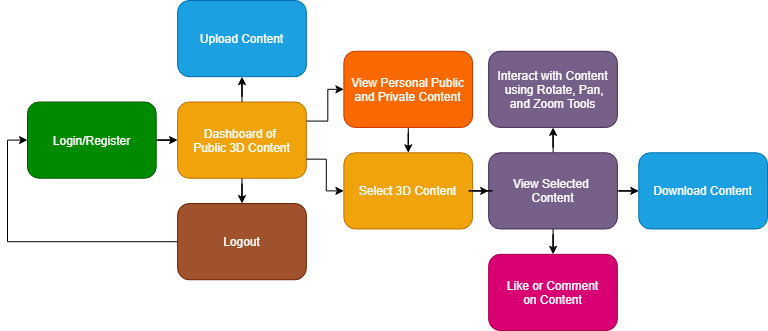

The diagram above was exported from draw.io. Its source (the exported page's mxGraphModel, read from the mxfile embedded in the PNG):
<mxGraphModel dx="700" dy="784" grid="1" gridSize="10" guides="1" tooltips="1" connect="1" arrows="1" fold="1" page="1" pageScale="1" pageWidth="850" pageHeight="1100" math="0" shadow="0">
  <root>
    <mxCell id="0" />
    <mxCell id="1" parent="0" />
    <mxCell id="tMup0Z7FAFD8e8F9wyQj-3" value="" style="group" parent="1" vertex="1" connectable="0">
      <mxGeometry x="70" y="110" width="740" height="330" as="geometry" />
    </mxCell>
    <mxCell id="z07RHBQKkhsI1wrhEOV4-1" value="Login/Register" style="rounded=1;whiteSpace=wrap;html=1;fillColor=#008a00;strokeColor=#005700;fontColor=#ffffff;" parent="tMup0Z7FAFD8e8F9wyQj-3" vertex="1">
      <mxGeometry y="101.53846153846153" width="128.69565217391303" height="76.15384615384615" as="geometry" />
    </mxCell>
    <mxCell id="z07RHBQKkhsI1wrhEOV4-2" value="Dashboard of &lt;br&gt;Public 3D Content" style="rounded=1;whiteSpace=wrap;html=1;fillColor=#f0a30a;strokeColor=#BD7000;fontColor=#ffffff;" parent="tMup0Z7FAFD8e8F9wyQj-3" vertex="1">
      <mxGeometry x="150.14492753623188" y="101.53846153846153" width="128.69565217391303" height="76.15384615384615" as="geometry" />
    </mxCell>
    <mxCell id="z07RHBQKkhsI1wrhEOV4-8" value="" style="edgeStyle=orthogonalEdgeStyle;rounded=0;orthogonalLoop=1;jettySize=auto;html=1;" parent="tMup0Z7FAFD8e8F9wyQj-3" source="z07RHBQKkhsI1wrhEOV4-1" target="z07RHBQKkhsI1wrhEOV4-2" edge="1">
      <mxGeometry relative="1" as="geometry" />
    </mxCell>
    <mxCell id="z07RHBQKkhsI1wrhEOV4-3" value="Upload Content" style="rounded=1;whiteSpace=wrap;html=1;fillColor=#1ba1e2;strokeColor=#006EAF;fontColor=#ffffff;" parent="tMup0Z7FAFD8e8F9wyQj-3" vertex="1">
      <mxGeometry x="150.14492753623188" width="128.69565217391303" height="76.15384615384615" as="geometry" />
    </mxCell>
    <mxCell id="z07RHBQKkhsI1wrhEOV4-6" value="" style="edgeStyle=orthogonalEdgeStyle;rounded=0;orthogonalLoop=1;jettySize=auto;html=1;" parent="tMup0Z7FAFD8e8F9wyQj-3" source="z07RHBQKkhsI1wrhEOV4-2" target="z07RHBQKkhsI1wrhEOV4-3" edge="1">
      <mxGeometry relative="1" as="geometry" />
    </mxCell>
    <mxCell id="z07RHBQKkhsI1wrhEOV4-10" style="edgeStyle=orthogonalEdgeStyle;rounded=0;orthogonalLoop=1;jettySize=auto;html=1;entryX=0;entryY=0.5;entryDx=0;entryDy=0;" parent="tMup0Z7FAFD8e8F9wyQj-3" source="z07RHBQKkhsI1wrhEOV4-4" target="z07RHBQKkhsI1wrhEOV4-1" edge="1">
      <mxGeometry relative="1" as="geometry" />
    </mxCell>
    <mxCell id="z07RHBQKkhsI1wrhEOV4-4" value="Logout" style="rounded=1;whiteSpace=wrap;html=1;fillColor=#a0522d;strokeColor=#6D1F00;fontColor=#ffffff;" parent="tMup0Z7FAFD8e8F9wyQj-3" vertex="1">
      <mxGeometry x="150.14492753623188" y="203.07692307692307" width="128.69565217391303" height="76.15384615384615" as="geometry" />
    </mxCell>
    <mxCell id="z07RHBQKkhsI1wrhEOV4-7" value="" style="edgeStyle=orthogonalEdgeStyle;rounded=0;orthogonalLoop=1;jettySize=auto;html=1;" parent="tMup0Z7FAFD8e8F9wyQj-3" source="z07RHBQKkhsI1wrhEOV4-2" target="z07RHBQKkhsI1wrhEOV4-4" edge="1">
      <mxGeometry relative="1" as="geometry" />
    </mxCell>
    <mxCell id="z07RHBQKkhsI1wrhEOV4-5" value="Select 3D Content" style="rounded=1;whiteSpace=wrap;html=1;fillColor=#f0a30a;strokeColor=#BD7000;fontColor=#ffffff;" parent="tMup0Z7FAFD8e8F9wyQj-3" vertex="1">
      <mxGeometry x="316.3768115942029" y="152.3076923076923" width="128.69565217391303" height="76.15384615384615" as="geometry" />
    </mxCell>
    <mxCell id="z07RHBQKkhsI1wrhEOV4-25" style="edgeStyle=orthogonalEdgeStyle;rounded=0;orthogonalLoop=1;jettySize=auto;html=1;exitX=1;exitY=0.75;exitDx=0;exitDy=0;entryX=0;entryY=0.5;entryDx=0;entryDy=0;" parent="tMup0Z7FAFD8e8F9wyQj-3" source="z07RHBQKkhsI1wrhEOV4-2" target="z07RHBQKkhsI1wrhEOV4-5" edge="1">
      <mxGeometry relative="1" as="geometry" />
    </mxCell>
    <mxCell id="z07RHBQKkhsI1wrhEOV4-11" value="Interact with Content&lt;br&gt;&amp;nbsp;using Rotate, Pan,&lt;br&gt; and Zoom Tools" style="rounded=1;whiteSpace=wrap;html=1;fillColor=#76608a;strokeColor=#432D57;fontColor=#ffffff;" parent="tMup0Z7FAFD8e8F9wyQj-3" vertex="1">
      <mxGeometry x="461.159420289855" y="50.76923076923077" width="128.69565217391303" height="76.15384615384615" as="geometry" />
    </mxCell>
    <mxCell id="z07RHBQKkhsI1wrhEOV4-14" value="" style="edgeStyle=orthogonalEdgeStyle;rounded=0;orthogonalLoop=1;jettySize=auto;html=1;" parent="tMup0Z7FAFD8e8F9wyQj-3" source="z07RHBQKkhsI1wrhEOV4-12" target="z07RHBQKkhsI1wrhEOV4-11" edge="1">
      <mxGeometry relative="1" as="geometry" />
    </mxCell>
    <mxCell id="z07RHBQKkhsI1wrhEOV4-12" value="View Selected &lt;br&gt;Content" style="rounded=1;whiteSpace=wrap;html=1;fillColor=#76608a;strokeColor=#432D57;fontColor=#ffffff;" parent="tMup0Z7FAFD8e8F9wyQj-3" vertex="1">
      <mxGeometry x="461.159420289855" y="152.3076923076923" width="128.69565217391303" height="76.15384615384615" as="geometry" />
    </mxCell>
    <mxCell id="z07RHBQKkhsI1wrhEOV4-17" value="" style="edgeStyle=orthogonalEdgeStyle;rounded=0;orthogonalLoop=1;jettySize=auto;html=1;" parent="tMup0Z7FAFD8e8F9wyQj-3" source="z07RHBQKkhsI1wrhEOV4-5" target="z07RHBQKkhsI1wrhEOV4-12" edge="1">
      <mxGeometry relative="1" as="geometry" />
    </mxCell>
    <mxCell id="z07RHBQKkhsI1wrhEOV4-13" value="Like or Comment&lt;br&gt; on Content" style="rounded=1;whiteSpace=wrap;html=1;fillColor=#d80073;strokeColor=#A50040;fontColor=#ffffff;" parent="tMup0Z7FAFD8e8F9wyQj-3" vertex="1">
      <mxGeometry x="461.159420289855" y="253.8461538461538" width="128.69565217391303" height="76.15384615384615" as="geometry" />
    </mxCell>
    <mxCell id="z07RHBQKkhsI1wrhEOV4-15" value="" style="edgeStyle=orthogonalEdgeStyle;rounded=0;orthogonalLoop=1;jettySize=auto;html=1;" parent="tMup0Z7FAFD8e8F9wyQj-3" source="z07RHBQKkhsI1wrhEOV4-12" target="z07RHBQKkhsI1wrhEOV4-13" edge="1">
      <mxGeometry relative="1" as="geometry" />
    </mxCell>
    <mxCell id="z07RHBQKkhsI1wrhEOV4-18" value="Download Content" style="rounded=1;whiteSpace=wrap;html=1;fillColor=#1ba1e2;strokeColor=#006EAF;fontColor=#ffffff;" parent="tMup0Z7FAFD8e8F9wyQj-3" vertex="1">
      <mxGeometry x="611.3043478260869" y="152.3076923076923" width="128.69565217391303" height="76.15384615384615" as="geometry" />
    </mxCell>
    <mxCell id="z07RHBQKkhsI1wrhEOV4-19" value="" style="edgeStyle=orthogonalEdgeStyle;rounded=0;orthogonalLoop=1;jettySize=auto;html=1;" parent="tMup0Z7FAFD8e8F9wyQj-3" source="z07RHBQKkhsI1wrhEOV4-12" target="z07RHBQKkhsI1wrhEOV4-18" edge="1">
      <mxGeometry relative="1" as="geometry" />
    </mxCell>
    <mxCell id="z07RHBQKkhsI1wrhEOV4-24" value="" style="edgeStyle=orthogonalEdgeStyle;rounded=0;orthogonalLoop=1;jettySize=auto;html=1;" parent="tMup0Z7FAFD8e8F9wyQj-3" source="z07RHBQKkhsI1wrhEOV4-21" target="z07RHBQKkhsI1wrhEOV4-5" edge="1">
      <mxGeometry relative="1" as="geometry" />
    </mxCell>
    <mxCell id="z07RHBQKkhsI1wrhEOV4-21" value="View Personal Public&lt;br&gt; and Private Content" style="rounded=1;whiteSpace=wrap;html=1;fillColor=#fa6800;strokeColor=#C73500;fontColor=#ffffff;" parent="tMup0Z7FAFD8e8F9wyQj-3" vertex="1">
      <mxGeometry x="316.3768115942029" y="50.76923076923077" width="128.69565217391303" height="76.15384615384615" as="geometry" />
    </mxCell>
    <mxCell id="z07RHBQKkhsI1wrhEOV4-26" style="edgeStyle=orthogonalEdgeStyle;rounded=0;orthogonalLoop=1;jettySize=auto;html=1;exitX=1;exitY=0.25;exitDx=0;exitDy=0;entryX=0;entryY=0.5;entryDx=0;entryDy=0;" parent="tMup0Z7FAFD8e8F9wyQj-3" source="z07RHBQKkhsI1wrhEOV4-2" target="z07RHBQKkhsI1wrhEOV4-21" edge="1">
      <mxGeometry relative="1" as="geometry">
        <Array as="points">
          <mxPoint x="300.28985507246375" y="120.57692307692308" />
          <mxPoint x="300.28985507246375" y="88.84615384615385" />
        </Array>
      </mxGeometry>
    </mxCell>
  </root>
</mxGraphModel>